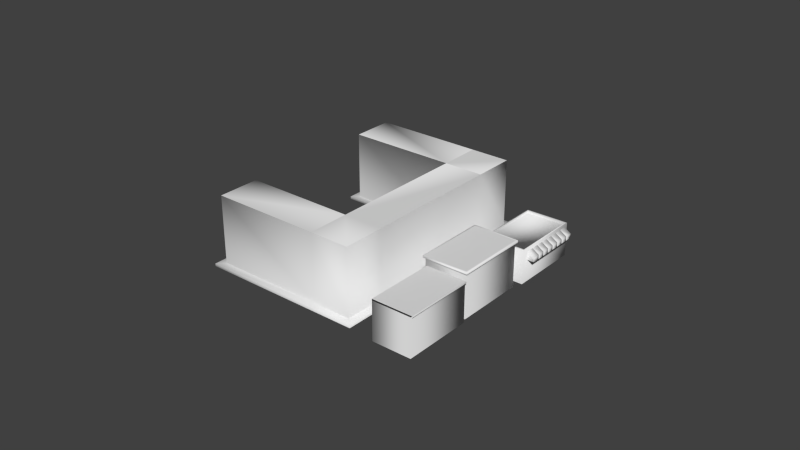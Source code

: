 # Source: block1.blend  (saved by Blender 2.74.0; exported with 4.5.12 LTS)
import bpy
from mathutils import Matrix  # noqa: F401  (used for matrix-valued properties, if any)

bpy.ops.wm.read_factory_settings(use_empty=True)
scene = bpy.context.scene
scene.name = 'Scene'

# ---- collections
col_collection_1 = bpy.data.collections.new('Collection 1'); scene.collection.children.link(col_collection_1)

# ---- materials (node trees are filled in below, after node groups)
mat_material_002 = bpy.data.materials.new('Material.002')
mat_material_002.alpha_threshold = 0.0
mat_material_002.use_transparent_shadow = False
mat_material_002.roughness = 0.5

# ---- material node trees

# ---- world
world_world = bpy.data.worlds.new('World'); scene.world = world_world
world_world.color = (0.05088, 0.05088, 0.05088)
world_world.use_sun_shadow = False
world_world.sun_shadow_jitter_overblur = 0.0
world_world.cycles.sampling_method = 'MANUAL'
world_world.cycles.sample_map_resolution = 256

# ---- meshes
me_untitled_001 = bpy.data.meshes.new('Untitled.001')
me_untitled_001.from_pydata([(2.051, 0.588, 1.565), (2.051, -1.664, 1.565), (3.425, -1.664, 1.565), (3.425, 0.588, 1.565), (2.051, 0.588, 0.08081), (2.051, -1.664, 0.08081), (3.425, -1.664, 0.08081), (3.425, 0.588, 0.08081), (2.051, 0.588, 1.498), (2.051, -1.664, 1.498), (3.425, 0.588, 1.498), (3.425, -1.664, 1.498), (3.48, 0.6428, 1.498), (3.48, -1.719, 1.498), (1.996, -1.719, 1.498), (1.996, 0.6428, 1.498), (3.48, -1.719, 1.565), (3.48, 0.6428, 1.565), (1.996, -1.719, 1.565), (1.996, 0.6428, 1.565)], [], [(3, 0, 1, 2), (10, 7, 4, 8), (5, 9, 8, 4), (6, 11, 9, 5), (7, 10, 11, 6), (3, 2, 16, 17), (2, 1, 18, 16), (1, 0, 19, 18), (0, 3, 17, 19), (12, 17, 16, 13), (13, 16, 18, 14), (14, 18, 19, 15), (17, 12, 15, 19)])
_uv = me_untitled_001.uv_layers.new(name='UVTex')
_uv.uv.foreach_set('vector', [-0.1297, 0.8675, -0.1297, 0.1046, 1.121, 0.1046, 1.121, 0.8675, 0.5534, 0.6183, 0.5534, -0.01099, 0.8941, -0.01099, 0.8941, 0.6183, 0.2363, 0.3923, 0.0, 0.3311, 0.6938, 0.0, 0.7294, 0.01749, 0.7262, -0.004768, 0.7262, 0.6121, 0.3922, 0.6121, 0.3922, -0.004767, 0.5661, -0.006119, 0.5661, 0.6134, 0.01624, 0.6134, 0.01624, -0.006119, -0.1297, 0.8675, 1.121, 0.8675, 1.151, 0.8979, -0.1602, 0.8979, 1.121, 0.8675, 1.121, 0.1046, 1.151, 0.07422, 1.151, 0.8979, 1.121, 0.1046, -0.1297, 0.1046, -0.1602, 0.07422, 1.151, 0.07422, -0.1297, 0.1046, -0.1297, 0.8675, -0.1602, 0.8979, -0.1602, 0.07422, 1.0, 0.9518, 1.0, 1.002, 0.0, 1.002, 0.0, 0.9518, 1.0, 0.9603, 1.0, 1.005, 0.0, 1.005, 0.0, 0.9603, 0.6356, 0.9985, 0.622, 0.9847, 0.6221, 0.0149, 0.6364, 0.0, 0.009537, 1.005, 0.009537, 0.9603, 1.01, 0.9603, 1.01, 1.005])
_ca = me_untitled_001.color_attributes.new('Col', 'BYTE_COLOR', 'CORNER')
_ca.data.foreach_set('color', [1.0, 1.0, 1.0, 1.0, 1.0, 1.0, 1.0, 1.0, 1.0, 1.0, 1.0, 1.0, 1.0, 1.0, 1.0, 1.0, 1.0, 1.0, 1.0, 1.0, 1.0, 1.0, 1.0, 1.0, 0.8148, 1.0, 0.162, 1.0, 1.0, 1.0, 1.0, 1.0, 1.0, 1.0, 1.0, 1.0, 1.0, 1.0, 1.0, 1.0, 1.0, 1.0, 1.0, 1.0, 1.0, 1.0, 1.0, 1.0, 1.0, 1.0, 1.0, 1.0, 1.0, 1.0, 1.0, 1.0, 1.0, 1.0, 1.0, 1.0, 0.9734, 1.0, 0.7529, 1.0, 1.0, 1.0, 1.0, 1.0, 1.0, 1.0, 1.0, 1.0, 1.0, 1.0, 1.0, 1.0, 1.0, 1.0, 1.0, 1.0, 1.0, 1.0, 1.0, 1.0, 1.0, 1.0, 1.0, 1.0, 1.0, 1.0, 1.0, 1.0, 1.0, 1.0, 1.0, 1.0, 1.0, 1.0, 1.0, 1.0, 1.0, 1.0, 1.0, 1.0, 1.0, 1.0, 1.0, 1.0, 1.0, 1.0, 1.0, 1.0, 1.0, 1.0, 1.0, 1.0, 1.0, 1.0, 1.0, 1.0, 1.0, 1.0, 1.0, 1.0, 1.0, 1.0, 1.0, 1.0, 1.0, 1.0, 1.0, 1.0, 1.0, 1.0, 1.0, 1.0, 1.0, 1.0, 1.0, 1.0, 1.0, 1.0, 1.0, 1.0, 1.0, 1.0, 1.0, 1.0, 1.0, 1.0, 1.0, 1.0, 1.0, 1.0, 1.0, 1.0, 1.0, 1.0, 1.0, 1.0, 1.0, 1.0, 1.0, 1.0, 1.0, 1.0, 1.0, 1.0, 1.0, 1.0, 1.0, 1.0, 1.0, 1.0, 1.0, 1.0, 1.0, 1.0, 1.0, 1.0, 1.0, 1.0, 1.0, 1.0, 1.0, 1.0, 1.0, 1.0, 1.0, 1.0, 1.0, 1.0, 1.0, 1.0, 1.0, 1.0, 1.0, 1.0, 1.0, 1.0, 1.0, 1.0, 1.0, 1.0, 1.0, 1.0, 1.0, 1.0])
me_untitled_001.materials.append(mat_material_002)
me_untitled_001.use_remesh_preserve_volume = False
me_untitled_001.use_remesh_preserve_attributes = False
me_untitled_001.use_mirror_vertex_groups = False
me_untitled_001.use_paint_bone_selection = False
me_untitled_001.use_paint_mask = True
me_untitled_001.update()
me_untitled_001.normals_split_custom_set([tuple(v) for v in zip(*[iter([-1.441e-07, 1.059e-07, 1.0, -1.441e-07, 1.059e-07, 1.0, -1.441e-07, 1.059e-07, 1.0, -1.441e-07, 1.059e-07, 1.0, 0.7071, 0.7071, -3.385e-05, 0.7071, 0.7071, -0.0002711, -0.7071, 0.7071, 3.403e-05, -0.7071, 0.7071, -0.0002372, -0.7071, -0.7071, 3.376e-05, -0.7071, -0.7071, 0.000271, -0.7071, 0.7071, -3.427e-05, -0.7071, 0.7071, 0.000237, 0.7071, -0.7071, 3.41e-05, 0.7071, -0.7071, 0.0002714, -0.7071, -0.7071, -3.428e-05, -0.7071, -0.7071, 0.0002368, 0.7071, 0.7071, 3.43e-05, 0.7071, 0.7071, -0.0002368, 0.7071, -0.7071, -3.385e-05, 0.7071, -0.7071, -0.000271, 3.772e-06, 1.034e-07, 1.0, 3.772e-06, 1.034e-07, 1.0, 0.5774, -0.5773, 0.5773, 0.7071, 2.229e-05, 0.7071, 1.799e-08, 0.0, 1.0, 1.799e-08, 0.0, 1.0, -0.5773, -0.5774, 0.5774, 0.5774, -0.5773, 0.5774, 1.886e-06, 1.034e-07, 1.0, 1.886e-06, 1.034e-07, 1.0, -0.7071, -1.001e-05, 0.7071, -0.5773, -0.5774, 0.5774, 0.0, 0.0, 1.0, 0.0, 0.0, 1.0, 0.7071, -0.0002189, 0.7071, -0.7071, -1.583e-05, 0.7071, 1.0, -3.783e-07, 5.36e-06, 0.7071, -3.413e-05, 0.7071, 0.5773, -0.5774, 0.5773, 0.7071, -0.7071, -0.0002674, 0.7071, -0.7071, 3.891e-05, 0.5774, -0.5774, 0.5773, -0.5773, -0.5774, 0.5774, -0.7071, -0.7071, 0.0002373, -0.7071, -0.7071, 3.394e-05, -0.5774, -0.5773, 0.5774, -0.7071, -0.0002373, 0.7071, -1.0, 0.0, 0.0, 0.0, 1.0, 0.0, 0.0, 1.0, 0.0, 0.0, 1.0, 0.0, 0.0, 1.0, 0.0])] * 3)])
me_untitled_000 = bpy.data.meshes.new('Untitled.000')
me_untitled_000.from_pydata([(3.755, 3.007, 0.7817), (3.755, 1.085, 0.7817), (3.534, 1.085, 0.7817), (3.534, 3.007, 0.7817), (3.755, 3.007, 0.9208), (3.755, 1.085, 0.9208), (3.534, 1.085, 1.059), (3.534, 3.007, 1.059), (3.755, 1.326, 0.9208), (3.755, 1.566, 0.9208), (3.755, 1.806, 0.9208), (3.755, 2.046, 0.9208), (3.755, 2.287, 0.9208), (3.755, 2.527, 0.9208), (3.755, 2.767, 0.9208), (3.755, 1.326, 0.7817), (3.755, 1.566, 0.7817), (3.755, 1.806, 0.7817), (3.755, 2.046, 0.7817), (3.755, 2.287, 0.7817), (3.755, 2.527, 0.7817), (3.755, 2.767, 0.7817), (3.534, 2.767, 1.059), (3.534, 2.527, 1.059), (3.534, 2.287, 1.059), (3.534, 2.046, 1.059), (3.534, 1.806, 1.059), (3.534, 1.566, 1.059), (3.534, 1.326, 1.059), (3.538, 3.127, 0.08081), (3.538, 0.8748, 0.08081), (2.164, 0.8748, 0.08081), (2.164, 3.127, 0.08081), (3.538, 3.127, 1.159), (3.538, 0.8748, 1.159), (2.164, 0.8748, 1.159), (2.164, 3.127, 1.159), (3.49, 3.048, 1.159), (2.213, 3.048, 1.159), (2.213, 0.9537, 1.159), (3.49, 0.9537, 1.159), (3.49, 3.048, 1.1), (3.49, 0.9537, 1.1), (2.213, 0.9537, 1.1), (2.213, 3.048, 1.1)], [], [(8, 28, 6, 5), (15, 8, 5, 1), (1, 5, 6, 2), (4, 0, 3, 7), (0, 4, 14, 21), (21, 14, 13, 20), (20, 13, 12, 19), (19, 12, 11, 18), (18, 11, 10, 17), (17, 10, 9, 16), (16, 9, 8, 15), (4, 7, 22, 14), (14, 22, 23, 13), (13, 23, 24, 12), (12, 24, 25, 11), (11, 25, 26, 10), (10, 26, 27, 9), (9, 27, 28, 8), (29, 33, 34, 30), (30, 34, 35, 31), (31, 35, 36, 32), (33, 29, 32, 36), (33, 36, 38, 37), (36, 35, 39, 38), (35, 34, 40, 39), (34, 33, 37, 40), (40, 37, 41, 42), (39, 40, 42, 43), (38, 39, 43, 44), (37, 38, 44, 41), (41, 44, 43, 42)])
_uv = me_untitled_000.uv_layers.new(name='UVTex')
_uv.uv.foreach_set('vector', [0.7423, 0.0871, 0.0, 0.0871, 0.0, 0.0, 0.7423, 0.0, 1.0, 0.0871, 0.7423, 0.0871, 0.7423, 0.0, 1.0, 0.0, 0.0, 0.0, 1.0, 0.0, 1.0, 1.0, 0.0, 1.0, 0.0, 0.0, 1.0, 0.0, 1.0, 1.0, 0.0, 1.0, 1.0, 0.6968, 0.7423, 0.6968, 0.7423, 0.6097, 1.0, 0.6097, 1.0, 0.6097, 0.7423, 0.6097, 0.7423, 0.5226, 1.0, 0.5226, 1.0, 0.5226, 0.7423, 0.5226, 0.7423, 0.4355, 1.0, 0.4355, 1.0, 0.4355, 0.7423, 0.4355, 0.7423, 0.3484, 1.0, 0.3484, 1.0, 0.3484, 0.7423, 0.3484, 0.7423, 0.2613, 1.0, 0.2613, 1.0, 0.2613, 0.7423, 0.2613, 0.7423, 0.1742, 1.0, 0.1742, 1.0, 0.1742, 0.7423, 0.1742, 0.7423, 0.0871, 1.0, 0.0871, 0.7423, 0.6968, 0.0, 0.6968, 0.0, 0.6097, 0.7423, 0.6097, 0.7423, 0.6097, 0.0, 0.6097, 0.0, 0.5226, 0.7423, 0.5226, 0.7423, 0.5226, 0.0, 0.5226, 0.0, 0.4355, 0.7423, 0.4355, 0.7423, 0.4355, 0.0, 0.4355, 0.0, 0.3484, 0.7423, 0.3484, 0.7423, 0.3484, 0.0, 0.3484, 0.0, 0.2613, 0.7423, 0.2613, 0.7423, 0.2613, 0.0, 0.2613, 0.0, 0.1742, 0.7423, 0.1742, 0.7423, 0.1742, 0.0, 0.1742, 0.0, 0.0871, 0.7423, 0.0871, 1.0, 0.0, 1.0, 1.02, 0.0, 1.02, 0.0, 0.0, 1.0, 0.0, 1.0, 0.7848, 0.0, 0.7848, 0.0, 0.0, 0.3076, 0.5358, 0.3076, 1.375, 2.061, 1.375, 2.061, 0.5358, 0.7976, 0.0, 0.7976, 1.0, 0.0, 1.0, 0.0, 0.0, 1.0, 0.0, 1.0, 0.6101, 0.965, 0.5887, 0.965, 0.02137, 1.0, 0.6101, 0.0, 0.6101, 0.03504, 0.5887, 0.965, 0.5887, 0.0, 0.6101, 0.0, 5e-06, 0.03503, 0.02138, 0.03504, 0.5887, 0.0, 5e-06, 1.0, 0.0, 0.965, 0.02137, 0.03503, 0.02138, 0.0, 0.0, 1.0, 0.0, 1.0, 0.02823, 0.0, 0.02823, 0.0, 0.0, 1.0, 0.0, 1.0, 0.04628, 0.0, 0.04628, 1.0, 0.02823, 0.0, 0.02823, 0.0, 0.0, 1.0, 0.0, 1.0, 0.04628, 0.0, 0.04628, 0.0, 0.0, 1.0, 0.0, 0.0, 0.0, 0.6101, 0.0, 0.6101, 1.0, 0.0, 1.0])
_ca = me_untitled_000.color_attributes.new('Col', 'BYTE_COLOR', 'CORNER')
_ca.data.foreach_set('color', [1.0, 1.0, 1.0, 1.0, 0.9911, 0.9911, 0.9911, 0.9961, 1.0, 0.1144, 0.1779, 1.0, 1.0, 0.1144, 0.1779, 1.0, 1.0, 1.0, 1.0, 1.0, 1.0, 1.0, 1.0, 1.0, 1.0, 0.1144, 0.1779, 1.0, 1.0, 0.1144, 0.1779, 1.0, 1.0, 0.1144, 0.1779, 1.0, 1.0, 0.117, 0.1812, 1.0, 1.0, 0.1144, 0.1779, 1.0, 1.0, 0.117, 0.1812, 1.0, 1.0, 0.1144, 0.1779, 1.0, 1.0, 0.1144, 0.1779, 1.0, 1.0, 0.1144, 0.1779, 1.0, 1.0, 0.1221, 0.1878, 1.0, 1.0, 0.1144, 0.1779, 1.0, 1.0, 0.1144, 0.1779, 1.0, 0.9911, 0.9911, 0.9911, 0.9961, 0.9911, 0.9911, 0.9911, 0.9961, 0.9911, 0.9911, 0.9911, 0.9961, 0.9911, 0.9911, 0.9911, 0.9961, 1.0, 0.1248, 0.1912, 1.0, 1.0, 0.1144, 0.1779, 1.0, 1.0, 0.1144, 0.1779, 1.0, 1.0, 0.1248, 0.1912, 1.0, 1.0, 1.0, 1.0, 1.0, 1.0, 1.0, 1.0, 1.0, 1.0, 1.0, 1.0, 1.0, 1.0, 1.0, 1.0, 1.0, 1.0, 0.1144, 0.1779, 1.0, 1.0, 0.1144, 0.1779, 1.0, 1.0, 0.1144, 0.1779, 1.0, 1.0, 0.1144, 0.1779, 1.0, 1.0, 1.0, 1.0, 1.0, 1.0, 1.0, 1.0, 1.0, 1.0, 1.0, 1.0, 1.0, 1.0, 1.0, 1.0, 1.0, 1.0, 0.1144, 0.1779, 1.0, 1.0, 0.1144, 0.1779, 1.0, 1.0, 0.1144, 0.1779, 1.0, 1.0, 0.1144, 0.1779, 1.0, 1.0, 1.0, 1.0, 1.0, 1.0, 1.0, 1.0, 1.0, 1.0, 0.1144, 0.1779, 1.0, 0.956, 0.2159, 0.1746, 1.0, 1.0, 1.0, 1.0, 1.0, 0.9911, 0.9911, 0.9911, 0.9961, 0.9911, 0.9911, 0.9911, 0.9961, 1.0, 1.0, 1.0, 1.0, 1.0, 0.1195, 0.1845, 1.0, 1.0, 0.1248, 0.1912, 1.0, 1.0, 0.1248, 0.1912, 1.0, 1.0, 0.1195, 0.1845, 1.0, 1.0, 1.0, 1.0, 1.0, 1.0, 1.0, 1.0, 1.0, 1.0, 1.0, 1.0, 1.0, 1.0, 1.0, 1.0, 1.0, 1.0, 0.1144, 0.1779, 1.0, 1.0, 0.1144, 0.1779, 1.0, 1.0, 0.1144, 0.1779, 1.0, 1.0, 0.1144, 0.1779, 1.0, 1.0, 1.0, 1.0, 1.0, 1.0, 1.0, 1.0, 1.0, 1.0, 1.0, 1.0, 1.0, 1.0, 1.0, 1.0, 1.0, 1.0, 0.1144, 0.1779, 1.0, 1.0, 0.1144, 0.1779, 1.0, 1.0, 0.1144, 0.1779, 1.0, 1.0, 0.1144, 0.1779, 1.0, 0.9911, 0.9911, 0.9911, 0.9961, 1.0, 1.0, 1.0, 1.0, 0.8148, 1.0, 0.159, 1.0, 0.8148, 1.0, 0.162, 1.0, 0.8148, 1.0, 0.159, 1.0, 0.8148, 1.0, 0.159, 1.0, 0.8148, 1.0, 0.159, 1.0, 0.8148, 1.0, 0.159, 1.0, 0.8148, 1.0, 0.159, 1.0, 0.8148, 1.0, 0.159, 1.0, 0.8148, 1.0, 0.159, 1.0, 0.8148, 1.0, 0.159, 1.0, 0.8148, 1.0, 0.159, 1.0, 0.8148, 1.0, 0.159, 1.0, 0.8148, 1.0, 0.162, 1.0, 0.8148, 1.0, 0.159, 1.0, 0.8148, 1.0, 0.159, 1.0, 0.8148, 1.0, 0.159, 1.0, 0.8148, 1.0, 0.159, 1.0, 0.8148, 1.0, 0.159, 1.0, 0.8148, 1.0, 0.159, 1.0, 0.8148, 1.0, 0.159, 1.0, 0.8148, 1.0, 0.159, 1.0, 0.8148, 1.0, 0.159, 1.0, 0.8148, 1.0, 0.159, 1.0, 0.8148, 1.0, 0.159, 1.0, 0.8148, 1.0, 0.159, 1.0, 0.8148, 1.0, 0.159, 1.0, 0.8148, 1.0, 0.159, 1.0, 0.8148, 1.0, 0.159, 1.0, 0.8148, 1.0, 0.159, 1.0, 0.8148, 1.0, 0.159, 1.0, 0.8148, 1.0, 0.159, 1.0, 0.8148, 1.0, 0.159, 1.0, 0.8148, 1.0, 0.159, 1.0, 0.8148, 1.0, 0.159, 1.0, 0.8148, 1.0, 0.159, 1.0, 0.8148, 1.0, 0.159, 1.0, 0.9387, 1.0, 0.6308, 1.0, 0.8148, 1.0, 0.159, 1.0, 0.8148, 1.0, 0.159, 1.0, 0.8388, 1.0, 0.2159, 1.0, 0.8148, 1.0, 0.159, 1.0, 0.8148, 1.0, 0.159, 1.0, 0.8148, 1.0, 0.159, 1.0, 0.8148, 1.0, 0.159, 1.0, 0.8148, 1.0, 0.159, 1.0, 0.8148, 1.0, 0.159, 1.0, 0.8148, 1.0, 0.159, 1.0, 0.8148, 1.0, 0.159, 1.0, 0.9047, 1.0, 0.9823, 1.0, 0.9047, 1.0, 0.9823, 1.0, 0.9047, 1.0, 0.9823, 1.0, 0.9047, 1.0, 0.9823, 1.0])
me_untitled_000.materials.append(mat_material_002)
me_untitled_000.use_remesh_preserve_volume = False
me_untitled_000.use_remesh_preserve_attributes = False
me_untitled_000.use_mirror_vertex_groups = False
me_untitled_000.use_paint_bone_selection = False
me_untitled_000.use_paint_mask = True
me_untitled_000.update()
me_untitled_000.normals_split_custom_set([tuple(v) for v in zip(*[iter([0.8559, 0.4587, 0.2388, 0.4199, 0.613, 0.6693, -0.07027, -0.472, 0.8788, 0.8003, -0.5445, 0.251, 0.7071, 0.0002725, -0.7071, 0.6571, 0.5982, 0.4587, 0.6379, -0.5446, 0.5445, 0.7071, -0.4999, -0.5001, 0.5001, -0.7071, -0.4999, 0.6739, -0.6379, 0.3728, -0.3039, -0.7071, 0.6385, -2.521e-06, -1.0, -1.623e-06, 0.6739, 0.6379, 0.3727, 0.4999, 0.7071, -0.5001, 2.881e-06, 1.0, 2.597e-06, -0.3039, 0.7071, 0.6385, 0.7071, 0.5001, -0.4999, 0.6379, 0.5445, 0.5446, 0.6571, -0.4587, 0.5982, 0.7071, -0.7071, -0.0002744, 0.7071, 0.0002714, -0.7071, 0.6571, 0.5982, 0.4587, 0.6571, -0.4587, 0.5982, 0.7071, -0.7071, -0.0002732, 0.7071, 0.0002727, -0.7071, 0.6571, 0.5982, 0.4587, 0.6571, -0.4587, 0.5982, 0.7071, -0.7071, -0.0002711, 0.7071, 0.0002725, -0.7071, 0.6571, 0.5982, 0.4587, 0.6571, -0.4587, 0.5982, 0.7071, -0.7071, -0.000272, 0.7071, 0.0002727, -0.7071, 0.6571, 0.5982, 0.4587, 0.6571, -0.4587, 0.5982, 0.7071, -0.7071, -0.0002706, 0.7071, 0.0002722, -0.7071, 0.6571, 0.5982, 0.4587, 0.6571, -0.4587, 0.5982, 0.7071, -0.7071, -0.0002715, 0.7071, 0.0002726, -0.7071, 0.6571, 0.5982, 0.4587, 0.6571, -0.4587, 0.5982, 0.7071, -0.7071, -0.0002711, 0.8002, 0.5446, 0.251, -0.07027, 0.472, 0.8788, -0.09947, 3.007e-05, 0.995, 0.7377, -0.5982, 0.3129, 0.8559, 0.4587, 0.2388, 0.4199, 0.613, 0.6693, -0.09947, 3.007e-05, 0.995, 0.7377, -0.5982, 0.3129, 0.8559, 0.4587, 0.2388, 0.4199, 0.613, 0.6693, -0.09947, 2.98e-05, 0.995, 0.7377, -0.5982, 0.3129, 0.8559, 0.4587, 0.2388, 0.4199, 0.613, 0.6693, -0.09947, 3.007e-05, 0.995, 0.7377, -0.5982, 0.3129, 0.8559, 0.4587, 0.2388, 0.4199, 0.613, 0.6693, -0.09947, 2.996e-05, 0.995, 0.7377, -0.5982, 0.3129, 0.8559, 0.4587, 0.2388, 0.4199, 0.613, 0.6693, -0.09947, 3.008e-05, 0.995, 0.7377, -0.5982, 0.3129, 0.8559, 0.4587, 0.2388, 0.4199, 0.613, 0.6693, -0.09947, 3.085e-05, 0.995, 0.7377, -0.5982, 0.3129, 0.7071, 0.7071, 3.41e-05, 0.5774, 0.5774, 0.5773, 0.5774, -0.5774, 0.5773, 0.7071, -0.7071, -0.0002713, 0.7071, -0.7071, 3.398e-05, 0.5773, -0.5774, 0.5774, -0.5773, -0.5774, 0.5774, -0.7071, -0.7071, 0.0002367, -0.7071, -0.7071, 3.374e-05, -0.5774, -0.5773, 0.5774, -0.5774, 0.5774, 0.5773, -0.7071, 0.7071, 0.0002372, 0.5774, 0.5774, 0.5773, 0.7071, 0.7071, -0.000271, -0.7071, 0.7071, 3.417e-05, -0.5774, 0.5774, 0.5773, 0.5773, 0.5774, 0.5774, -0.5773, 0.5774, 0.5774, 0.3015, -0.3015, 0.9045, -0.3015, -0.3015, 0.9045, -0.5774, 0.5773, 0.5774, -0.5774, -0.5773, 0.5774, 0.3015, 0.3015, 0.9045, 0.3015, -0.3015, 0.9045, -0.5773, -0.5774, 0.5774, 0.5773, -0.5774, 0.5774, -0.3015, 0.3015, 0.9045, 0.3015, 0.3015, 0.9045, 0.5774, -0.5773, 0.5773, 0.5774, 0.5773, 0.5773, -0.3015, -0.3015, 0.9045, -0.3015, 0.3015, 0.9045, -0.3015, 0.3015, 0.9045, -0.3015, -0.3015, 0.9045, -0.5774, -0.5774, 0.5773, -0.5774, 0.5773, 0.5774, 0.3015, 0.3015, 0.9045, -0.3015, 0.3015, 0.9045, -0.5773, 0.5774, 0.5774, 0.5774, 0.5774, 0.5773, 0.3015, -0.3015, 0.9045, 0.3015, 0.3015, 0.9045, 0.5774, 0.5773, 0.5774, 0.5774, -0.5774, 0.5773, -0.3015, -0.3015, 0.9045, 0.3015, -0.3015, 0.9045, 0.5773, -0.5774, 0.5774, -0.5774, -0.5774, 0.5773, -0.5773, -0.5774, 0.5774, 0.5774, -0.5773, 0.5774, 0.5773, 0.5774, 0.5774, -0.5774, 0.5773, 0.5774])] * 3)])
me_untitled_003 = bpy.data.meshes.new('Untitled.003')
me_untitled_003.from_pydata([(3.499, -1.813, 0.08081), (3.499, -4.065, 0.08081), (2.215, -4.065, 0.08081), (2.215, -1.813, 0.08081), (3.499, -1.813, 1.365), (3.499, -4.065, 1.365), (3.499, -4.065, 1.315), (2.215, -4.065, 1.315), (3.544, -1.813, 1.365), (3.544, -4.065, 1.365), (3.544, -4.065, 1.315), (2.215, -4.065, 1.365), (2.215, -1.813, 1.365), (3.499, -1.813, 1.315), (2.215, -1.813, 1.315), (3.544, -1.813, 1.315), (1.022, 3.568, 0.107), (-0.2622, -3.67, 0.107), (1.022, 2.217, 0.107), (1.022, -2.318, 0.107), (-0.2622, -2.318, 0.107), (-0.2622, 2.217, 0.107), (-3.801, 2.217, 0.107), (-4.017, -2.103, 0.107), (-4.019, -3.915, 0.107), (-4.017, 2.001, 0.107), (-4.019, 3.813, 0.107), (-0.2576, -3.915, 0.107), (-0.2576, 3.813, 0.107), (-0.4782, -2.102, 0.107), (-0.4782, 2.001, 0.107), (1.283, -3.915, 0.107), (1.283, -2.326, 0.107), (1.283, 2.224, 0.107), (1.283, 3.813, 0.107), (-4.017, -2.103, 0.0238), (-4.019, -3.915, 0.0238), (-0.2576, -3.915, 0.02381), (-0.2576, 3.813, 0.0238), (-4.019, 3.813, 0.0238), (-4.017, 2.001, 0.0238), (-0.4782, -2.102, 0.02381), (-0.4782, 2.001, 0.0238), (1.283, -3.915, 0.02381), (1.283, -2.326, 0.02381), (1.283, 2.224, 0.0238), (1.283, 3.813, 0.0238), (1.022, -3.67, 2.298), (1.022, 3.568, 2.298), (-0.2622, -3.67, 2.298), (-0.2622, 3.568, 2.298), (1.022, 2.217, 2.298), (1.022, -2.318, 2.298), (-0.2622, -2.318, 2.298), (-0.2622, 2.217, 2.298), (-3.801, 2.217, 2.298), (-3.801, -2.318, 2.298), (-3.801, 3.568, 2.298), (-3.801, -3.67, 2.298), (1.022, -3.67, 0.107), (-0.2622, 3.568, 0.107), (-3.801, -2.318, 0.107), (-3.801, 3.568, 0.107), (-3.801, -3.67, 0.107)], [], [(1, 6, 7, 2), (58, 49, 53, 56), (56, 61, 63, 58), (50, 60, 62, 57), (21, 22, 25, 30), (20, 21, 30, 29), (18, 19, 32, 33), (16, 18, 33, 34), (23, 35, 36, 24), (26, 39, 40, 25), (37, 27, 24, 36), (28, 38, 39, 26), (29, 41, 35, 23), (42, 30, 25, 40), (30, 42, 41, 29), (31, 43, 44, 32), (32, 44, 45, 33), (46, 34, 33, 45), (34, 46, 38, 28), (43, 31, 27, 37), (0, 13, 6, 1), (13, 0, 3, 14), (4, 12, 11, 5), (2, 7, 14, 3), (4, 5, 9, 8), (15, 8, 9, 10), (7, 11, 12, 14), (48, 50, 54, 51), (53, 49, 47, 52), (53, 52, 51, 54), (57, 55, 54, 50), (57, 62, 22, 55), (17, 49, 58, 63), (53, 20, 61, 56), (21, 54, 55, 22), (54, 21, 20, 53), (47, 59, 19, 52), (52, 19, 18, 51), (16, 48, 51, 18), (48, 16, 60, 50), (59, 47, 49, 17), (63, 61, 23, 24), (22, 62, 26, 25), (17, 63, 24, 27), (62, 60, 28, 26), (61, 20, 29, 23), (19, 59, 31, 32), (60, 16, 34, 28), (59, 17, 27, 31)])
_uv = me_untitled_003.uv_layers.new(name='UVTex')
_uv.uv.foreach_set('vector', [0.0, 1.0, 0.0, 0.0, 1.0, 0.0, 1.0, 1.0, 1.302, 0.989, 0.0, 0.0, -0.067, 1.147, 0.1643, 1.166, 0.827, 1.166, 0.827, -0.09774, 0.1643, -0.09774, 0.1643, 1.166, 0.5257, 0.9707, 0.526, 0.04609, 2.034, 0.0466, 2.034, 0.9712, 0.8018, 0.1893, 0.8018, 0.6602, 0.7889, 0.6732, 0.7889, 0.2022, 0.1982, 0.1893, 0.8018, 0.1893, 0.7889, 0.2022, 0.2111, 0.2022, 0.8018, 0.01828, 0.1982, 0.01828, 0.1982, 0.0, 0.8018, 1e-06, 0.9817, 0.01828, 0.8018, 0.01828, 0.8018, 1e-06, 0.9946, 0.005356, 0.213, 0.6628, 0.2181, 0.6682, 0.01008, 0.6674, 0.0153, 0.6619, 0.9848, 0.662, 0.9901, 0.6675, 0.7819, 0.6683, 0.787, 0.6628, 0.0, 0.1949, 0.0114, 0.1952, 0.0153, 0.6619, 0.01008, 0.6674, 0.9891, 0.1951, 1.0, 0.1949, 0.9901, 0.6675, 0.9848, 0.662, 0.2166, 0.2085, 0.222, 0.214, 0.2181, 0.6682, 0.213, 0.6628, 0.7772, 0.2152, 0.7827, 0.2097, 0.787, 0.6628, 0.7819, 0.6683, 0.7827, 0.2097, 0.7772, 0.2152, 0.222, 0.214, 0.2166, 0.2085, 0.01768, 0.0159, 0.01214, 0.01029, 0.2058, 0.0, 0.206, 0.01095, 0.206, 0.01095, 0.2058, 0.0, 0.7957, 0.00236, 0.7954, 0.01325, 0.9873, 0.01226, 0.9818, 0.01783, 0.7954, 0.01325, 0.7957, 0.00236, 0.9818, 0.01783, 0.9873, 0.01226, 1.0, 0.1949, 0.9891, 0.1951, 0.01214, 0.01029, 0.01768, 0.0159, 0.0114, 0.1952, 0.0, 0.1949, 1.0, 0.0, 1.002, 1.017, 0.002384, 1.017, 0.0, 0.0, 0.0, 1.0, 0.0, 0.0, 1.0, 0.0, 1.0, 1.0, 0.01991, 0.0, 0.5903, 0.0, 0.5903, 1.0, 0.01991, 1.0, 0.0, 0.0, 1.0, 0.0, 1.0, 1.0, 0.0, 1.0, 0.01991, 0.0, 0.01991, 1.0, 0.0, 1.0, 0.0, 0.0, 1.0, 0.9646, 1.0, 1.004, 0.0, 1.004, 0.0, 0.9646, 0.0, 0.0, 1.0, 0.0, 1.0, 1.0, 0.0, 1.0, 0.5257, 0.9707, 0.0, 0.0, 0.0, 0.0, 1.828, 0.9863, 0.0, 0.0, 0.0, 0.0, 1.815, 0.989, -0.4425, 0.9863, -0.4425, 0.9863, 1.307, 0.9863, 0.0, 0.0, -0.09175, 1.143, 0.138, 1.162, 1.919, 1.169, 0.0, 0.0, 2.034, 0.9712, 0.845, 1.162, 0.845, -0.08112, 0.138, -0.08112, 0.138, 1.162, 1.302, -0.03553, 1.302, 0.989, 0.05372, 0.989, 0.05372, -0.03553, 2.073, 1.147, 2.073, -0.04201, -0.067, -0.04201, -0.067, 1.147, 1.919, -0.02395, 1.919, 1.169, 0.0978, 1.169, 0.0978, -0.02395, 1.963, 1.143, 1.963, -0.05032, -0.09175, -0.05032, -0.09175, 1.143, -0.9638, 0.9863, -0.9638, -0.009618, -0.4425, -0.009618, -0.4425, 0.9863, -0.4425, 0.9863, -0.4425, -0.009618, 1.307, -0.009619, 1.307, 0.9863, 1.828, -0.009619, 1.828, 0.9863, 1.307, 0.9863, 1.307, -0.009619, -0.02174, 0.9705, -0.02142, 0.0459, 0.526, 0.04609, 0.5257, 0.9707, 1.815, -0.03553, 1.815, 0.989, 1.302, 0.989, 1.302, -0.03553, 0.01828, 0.6602, 0.1982, 0.6602, 0.2111, 0.6732, 0.005356, 0.6732, 0.8018, 0.6602, 0.9817, 0.6602, 0.9946, 0.6732, 0.7889, 0.6732, 0.01828, 0.1893, 0.01828, 0.6602, 0.005356, 0.6732, 0.0, 0.1893, 0.9817, 0.6602, 0.9817, 0.1893, 1.0, 0.1893, 0.9946, 0.6732, 0.1982, 0.6602, 0.1982, 0.1893, 0.2111, 0.2022, 0.2111, 0.6732, 0.1982, 0.01828, 0.01828, 0.01828, 0.005354, 0.005354, 0.1982, 0.0, 0.9817, 0.1893, 0.9817, 0.01828, 0.9946, 0.005356, 1.0, 0.1893, 0.01828, 0.01828, 0.01828, 0.1893, 0.0, 0.1893, 0.005354, 0.005354])
_ca = me_untitled_003.color_attributes.new('Col', 'BYTE_COLOR', 'CORNER')
_ca.data.foreach_set('color', [0.9473, 1.0, 0.5906, 1.0, 0.9473, 1.0, 0.5906, 1.0, 0.9473, 1.0, 0.5906, 1.0, 0.9473, 1.0, 0.5906, 1.0, 0.9131, 0.855, 0.855, 1.0, 0.9047, 1.0, 0.9823, 1.0, 0.9047, 1.0, 0.9823, 1.0, 0.9047, 1.0, 0.9823, 1.0, 1.0, 0.0, 0.01033, 1.0, 1.0, 0.0, 0.01033, 1.0, 1.0, 0.0, 0.01033, 1.0, 1.0, 0.0009106, 0.01161, 1.0, 1.0, 0.0, 0.01033, 1.0, 1.0, 0.0003035, 0.01096, 1.0, 1.0, 0.0, 0.01033, 1.0, 1.0, 0.0, 0.01033, 1.0, 0.9047, 1.0, 0.9823, 1.0, 0.9047, 1.0, 0.9823, 1.0, 0.9047, 1.0, 0.9823, 1.0, 0.9047, 1.0, 0.9823, 1.0, 0.9047, 1.0, 0.9823, 1.0, 0.9047, 1.0, 0.9823, 1.0, 0.9047, 1.0, 0.9823, 1.0, 0.9047, 1.0, 0.9823, 1.0, 0.9047, 1.0, 0.9823, 1.0, 0.9047, 1.0, 0.9823, 1.0, 0.9047, 1.0, 0.9823, 1.0, 0.9047, 1.0, 0.9823, 1.0, 0.9047, 1.0, 0.9823, 1.0, 0.9047, 1.0, 0.9823, 1.0, 0.9047, 1.0, 0.9823, 1.0, 0.9047, 1.0, 0.9823, 1.0, 0.9047, 1.0, 0.9823, 1.0, 0.9047, 1.0, 0.9823, 1.0, 0.9047, 0.9911, 0.9734, 1.0, 0.9047, 1.0, 0.9823, 1.0, 0.9047, 1.0, 0.9823, 1.0, 0.9047, 0.9911, 0.9734, 1.0, 0.9047, 1.0, 0.9823, 1.0, 0.9047, 1.0, 0.9823, 1.0, 0.9047, 1.0, 0.9823, 1.0, 0.9047, 1.0, 0.9823, 1.0, 0.9047, 1.0, 0.9823, 1.0, 0.9047, 0.9911, 0.9734, 1.0, 0.9047, 1.0, 0.9823, 1.0, 0.9047, 1.0, 0.9823, 1.0, 0.9047, 1.0, 0.9823, 1.0, 0.9047, 1.0, 0.9823, 1.0, 0.9047, 1.0, 0.9823, 1.0, 0.9047, 1.0, 0.9823, 1.0, 0.9047, 1.0, 0.9823, 1.0, 0.9047, 1.0, 0.9823, 1.0, 0.9047, 1.0, 0.9823, 1.0, 0.9047, 1.0, 0.9823, 1.0, 0.9047, 0.956, 0.9473, 1.0, 0.9047, 0.9047, 0.8963, 1.0, 0.9047, 1.0, 0.9823, 1.0, 0.9047, 1.0, 0.9823, 1.0, 0.9047, 1.0, 0.9823, 1.0, 0.9047, 1.0, 0.9823, 1.0, 0.9047, 1.0, 0.9823, 1.0, 0.9047, 1.0, 0.9823, 1.0, 0.9047, 1.0, 0.9823, 1.0, 0.9047, 1.0, 0.9823, 1.0, 0.9047, 1.0, 0.9823, 1.0, 0.9047, 1.0, 0.9823, 1.0, 0.9047, 1.0, 0.9823, 1.0, 0.9047, 1.0, 0.9823, 1.0, 0.9047, 1.0, 0.9823, 1.0, 0.9047, 1.0, 0.9823, 1.0, 0.9047, 1.0, 0.9823, 1.0, 0.9047, 1.0, 0.9823, 1.0, 0.9047, 1.0, 0.9823, 1.0, 0.9047, 1.0, 0.9823, 1.0, 0.9047, 1.0, 0.9823, 1.0, 0.9047, 1.0, 0.9823, 1.0, 0.9047, 1.0, 0.9823, 1.0, 0.9047, 1.0, 0.9823, 1.0, 0.9047, 1.0, 0.9823, 1.0, 0.9047, 1.0, 0.9823, 1.0, 0.9473, 1.0, 0.5906, 1.0, 0.9473, 1.0, 0.5906, 1.0, 0.9473, 1.0, 0.5906, 1.0, 0.9473, 1.0, 0.5906, 1.0, 0.9473, 1.0, 0.5906, 1.0, 0.9473, 1.0, 0.5906, 1.0, 0.9473, 1.0, 0.5906, 1.0, 0.9473, 1.0, 0.5906, 1.0, 0.9473, 1.0, 0.5906, 1.0, 0.9473, 1.0, 0.5906, 1.0, 0.9473, 1.0, 0.5972, 1.0, 0.9473, 1.0, 0.5906, 1.0, 0.9473, 1.0, 0.5906, 1.0, 0.9473, 1.0, 0.5906, 1.0, 0.9473, 1.0, 0.5906, 1.0, 0.9473, 1.0, 0.5972, 1.0, 0.9473, 1.0, 0.5906, 1.0, 0.9473, 1.0, 0.5906, 1.0, 0.9473, 1.0, 0.5906, 1.0, 0.9473, 1.0, 0.5906, 1.0, 0.9473, 1.0, 0.5906, 1.0, 0.9473, 1.0, 0.5906, 1.0, 0.9473, 1.0, 0.5906, 1.0, 0.9473, 1.0, 0.5906, 1.0, 0.9473, 1.0, 0.5906, 1.0, 0.9473, 1.0, 0.5972, 1.0, 0.9473, 1.0, 0.5906, 1.0, 0.9473, 1.0, 0.5906, 1.0, 0.9047, 1.0, 0.9823, 1.0, 0.9047, 1.0, 0.9823, 1.0, 0.9047, 1.0, 0.9823, 1.0, 0.9047, 1.0, 0.9823, 1.0, 0.9047, 1.0, 0.9823, 1.0, 0.9047, 1.0, 0.9823, 1.0, 0.9047, 1.0, 0.9823, 1.0, 0.9047, 1.0, 0.9823, 1.0, 0.9047, 1.0, 0.9823, 1.0, 0.9047, 1.0, 0.9823, 1.0, 0.9047, 1.0, 0.9823, 1.0, 0.9047, 1.0, 0.9823, 1.0, 0.9047, 1.0, 0.9823, 1.0, 0.9047, 1.0, 0.9823, 1.0, 0.9047, 1.0, 0.9823, 1.0, 0.9047, 1.0, 0.9823, 1.0, 1.0, 0.0, 0.01033, 1.0, 1.0, 0.0, 0.01033, 1.0, 1.0, 0.0, 0.01033, 1.0, 1.0, 0.0, 0.01033, 1.0, 1.0, 0.0, 0.01033, 1.0, 1.0, 0.0, 0.01033, 1.0, 1.0, 0.0, 0.01033, 1.0, 1.0, 0.0, 0.01033, 1.0, 1.0, 0.0, 0.01033, 1.0, 1.0, 0.0, 0.01033, 1.0, 1.0, 0.0, 0.01033, 1.0, 1.0, 0.0, 0.01033, 1.0, 1.0, 0.0, 0.01033, 1.0, 1.0, 0.0185, 0.04374, 1.0, 1.0, 0.0, 0.01033, 1.0, 1.0, 0.0, 0.01033, 1.0, 1.0, 0.0185, 0.04374, 1.0, 1.0, 0.0, 0.01033, 1.0, 1.0, 0.0, 0.01033, 1.0, 1.0, 0.0, 0.01033, 1.0, 1.0, 0.0, 0.01033, 1.0, 1.0, 0.0, 0.01033, 1.0, 1.0, 0.0, 0.01033, 1.0, 1.0, 0.0, 0.01033, 1.0, 1.0, 0.0, 0.01033, 1.0, 1.0, 0.0, 0.01033, 1.0, 1.0, 0.0003035, 0.01096, 1.0, 1.0, 0.0003035, 0.01033, 1.0, 1.0, 0.0, 0.01033, 1.0, 0.9734, 0.0009106, 0.01033, 1.0, 1.0, 0.0003035, 0.01033, 1.0, 1.0, 0.0003035, 0.01096, 1.0, 0.9734, 0.0009106, 0.01033, 1.0, 1.0, 0.0, 0.01033, 1.0, 1.0, 0.0003035, 0.01096, 1.0, 1.0, 0.0, 0.01033, 1.0, 1.0, 0.0, 0.01033, 1.0, 1.0, 0.0006071, 0.01161, 1.0, 1.0, 0.0, 0.01033, 1.0, 1.0, 0.0, 0.01033, 1.0, 0.9047, 1.0, 0.9823, 1.0, 0.9047, 1.0, 0.9823, 1.0, 0.9047, 1.0, 0.9823, 1.0, 0.9047, 1.0, 0.9823, 1.0, 0.9047, 1.0, 0.9823, 1.0, 0.9047, 1.0, 0.9823, 1.0, 0.9047, 1.0, 0.9823, 1.0, 0.9047, 1.0, 0.9823, 1.0, 0.9047, 1.0, 0.9823, 1.0, 0.9047, 1.0, 0.9823, 1.0, 0.9047, 1.0, 0.9823, 1.0, 0.9047, 1.0, 0.9823, 1.0, 0.9047, 1.0, 0.9823, 1.0, 0.9047, 1.0, 0.9823, 1.0, 0.9047, 1.0, 0.9823, 1.0, 0.9047, 1.0, 0.9823, 1.0, 0.9047, 1.0, 0.9823, 1.0, 0.9047, 1.0, 0.9823, 1.0, 0.9047, 1.0, 0.9823, 1.0, 0.9047, 1.0, 0.9823, 1.0, 0.9047, 1.0, 0.9823, 1.0, 0.9047, 1.0, 0.9823, 1.0, 0.9047, 1.0, 0.9823, 1.0, 0.9047, 1.0, 0.9823, 1.0, 0.9047, 1.0, 0.9823, 1.0, 0.9047, 1.0, 0.9823, 1.0, 0.9047, 1.0, 0.9823, 1.0, 0.9047, 1.0, 0.9823, 1.0, 0.9047, 1.0, 0.9823, 1.0, 0.9047, 1.0, 0.9823, 1.0, 0.9047, 1.0, 0.9823, 1.0, 0.9047, 1.0, 0.9823, 1.0])
me_untitled_003.materials.append(mat_material_002)
me_untitled_003.use_remesh_preserve_volume = False
me_untitled_003.use_remesh_preserve_attributes = False
me_untitled_003.use_mirror_vertex_groups = False
me_untitled_003.use_paint_bone_selection = False
me_untitled_003.use_paint_mask = True
me_untitled_003.update()
me_untitled_003.normals_split_custom_set([tuple(v) for v in zip(*[iter([0.7071, -0.7071, 3.473e-05, 0.7071, -0.7071, -0.0002363, -0.7071, -0.7071, -3.33e-05, -0.7071, -0.7071, 0.0002379, -3.988e-07, 1.764e-07, 1.0, -3.988e-07, 1.764e-07, 1.0, 0.7071, 0.0002713, 0.7071, 0.000237, 0.7071, 0.7071, -0.7071, 0.7071, -3.394e-05, -0.3015, 0.3015, 0.9045, -0.3015, -0.3015, 0.9045, -0.7071, -0.7071, -0.0002373, 1.011e-07, 1.0, 6.993e-08, 1.489e-07, 0.7071, 0.7071, -0.3015, 0.3015, 0.9045, -0.7071, 0.7071, 0.0002709, -0.5773, -0.5774, 0.5774, -0.3017, -0.3014, 0.9045, -0.5775, -0.5772, 0.5774, -0.3015, -0.3015, 0.9045, -0.5774, 0.5773, 0.5774, -0.5774, -0.5773, 0.5774, -0.3015, -0.3015, 0.9045, -0.3014, 0.3016, 0.9045, 0.7069, 0.01939, 0.7071, 0.7069, -0.01941, 0.7071, 0.71, -0.01642, 0.704, 0.71, 0.01644, 0.704, 0.3107, 0.292, 0.9045, 0.7069, 0.01941, 0.7071, 0.7102, 0.003277, 0.704, 0.5927, 0.5584, 0.5804, -0.5768, 0.578, 0.5773, -0.7064, 0.7078, -0.000274, -0.7117, -0.7025, 2.967e-05, -0.5808, -0.5733, 0.5779, -0.5808, 0.5733, 0.5779, -0.7117, 0.7025, 3.353e-05, -0.7064, -0.7078, 3.529e-05, -0.5768, -0.578, 0.5773, 0.02008, -0.9998, 7.048e-07, 0.01432, -0.7114, 0.7026, -0.5739, -0.5802, 0.5779, -0.7032, -0.711, 2.811e-05, 0.01432, 0.7114, 0.7026, 0.02008, 0.9998, 9.627e-07, -0.7032, 0.711, 3.367e-05, -0.5739, 0.5802, 0.5779, -0.3015, 0.3015, 0.9045, -0.7071, 0.7071, 8.198e-07, -0.7071, 0.7071, 3.5e-05, -0.5774, 0.5773, 0.5773, -0.7071, -0.7071, -1.191e-07, -0.3015, -0.3015, 0.9045, -0.5773, -0.5773, 0.5774, -0.7071, -0.7071, 0.0002373, -0.3015, -0.3015, 0.9045, -0.7071, -0.7071, -8.033e-07, -0.7071, 0.7071, -1.002e-06, -0.3015, 0.3015, 0.9045, 0.592, -0.5592, 0.5804, 0.7269, -0.6867, 3.283e-05, 0.9999, 0.0139, 6.672e-07, 0.7101, 0.009889, 0.704, 0.7101, -0.009889, 0.704, 0.9999, -0.01385, 6.633e-07, 0.9999, 0.01385, 6.649e-07, 0.7101, 0.009889, 0.704, 0.7269, 0.6867, 3.296e-05, 0.592, 0.5592, 0.5804, 0.7101, -0.009889, 0.704, 0.9999, -0.0139, 6.647e-07, 0.5592, 0.592, 0.5804, 0.6867, 0.7269, 3.28e-05, -0.02008, 0.9998, 9.64e-07, -0.01432, 0.7114, 0.7026, 0.6867, -0.7269, 3.296e-05, 0.5592, -0.592, 0.5804, -0.01432, -0.7114, 0.7026, -0.02008, -0.9998, 9.595e-07, 0.7071, 0.7071, 3.423e-05, 0.7071, 0.7071, -0.0002368, 0.7071, -0.7071, -3.374e-05, 0.7071, -0.7071, -0.0002709, 0.7071, 0.7071, -3.373e-05, 0.7071, 0.7071, -0.000271, -0.7071, 0.7071, 3.415e-05, -0.7071, 0.7071, -0.0002371, 9.824e-08, 5.293e-08, 1.0, 9.824e-08, 5.293e-08, 1.0, 9.824e-08, 5.293e-08, 1.0, 9.824e-08, 5.293e-08, 1.0, -0.7071, -0.7071, 3.451e-05, -0.7071, -0.7071, -0.0002367, -0.7071, 0.7071, -3.394e-05, -0.7071, 0.7071, 0.0002372, 0.0, 5.293e-08, 1.0, 0.0, 5.293e-08, 1.0, 0.0, 5.293e-08, 1.0, 0.0, 5.293e-08, 1.0, 1.0, -2.646e-07, 0.0, 1.0, -2.646e-07, 0.0, 0.7071, -0.7071, -3.394e-05, 0.7071, -0.7071, 0.0002373, -0.7071, -0.7071, 3.394e-05, -0.7071, -0.7071, -0.0002372, -1.0, 0.0, 0.0, -1.0, 0.0, 0.0, -1.465e-08, 1.764e-07, 1.0, -1.465e-08, 1.764e-07, 1.0, -1.465e-08, 1.764e-07, 1.0, -0.0002376, -0.7071, 0.7071, 0.0, 1.764e-07, 1.0, 0.0, 1.764e-07, 1.0, -0.0002376, -0.7071, 0.7071, 0.0, 1.764e-07, 1.0, 4.529e-08, 1.051e-07, 1.0, 4.529e-08, 1.051e-07, 1.0, 4.529e-08, 1.051e-07, 1.0, 3.203e-08, -0.7071, 0.7071, -0.0002714, 0.7071, 0.7071, 0.7071, 2.946e-08, 0.7071, -2.493e-07, 1.764e-07, 1.0, 0.7071, 0.0002713, 0.7071, -0.7071, 0.7071, -3.395e-05, -0.3015, 0.3015, 0.9045, -0.3015, -0.3015, 0.9045, -0.7071, -0.7071, 0.000271, -4.764e-08, -0.7071, 0.7071, -6.738e-08, -1.0, 1.23e-07, -0.7071, -0.7071, -3.385e-05, -0.3015, -0.3015, 0.9045, -0.7071, 0.7071, -4.326e-07, -0.5773, 0.5774, 0.5774, -0.3015, 0.3015, 0.9045, -0.7071, 0.7071, 0.0002709, -0.5773, -0.5774, 0.5774, -0.7071, -0.7071, -1.906e-07, -0.7071, -0.7071, -3.394e-05, -0.3015, -0.3015, 0.9045, -0.7071, -0.7071, 1.152e-07, -0.5774, -0.5773, 0.5774, -0.5774, 0.5773, 0.5774, -0.7071, 0.7071, -7.435e-08, 0.7071, -0.7071, -3.376e-05, 0.3015, -0.3015, 0.9045, 0.7071, -4.786e-07, 0.7071, 1.0, -2.416e-07, 1.36e-07, 1.0, 0.0, 0.0, 0.7071, -3.85e-07, 0.7071, 0.7071, 0.0, 0.7071, 1.0, 0.0, 0.0, 0.3015, 0.3015, 0.9045, 0.7071, 0.7071, -0.0002371, 1.0, 8.052e-08, 0.0, 0.7071, 1.189e-08, 0.7071, 0.7071, 0.7071, -3.382e-05, 0.3015, 0.3015, 0.9045, 1.312e-07, 0.7071, 0.7071, 1.856e-07, 1.0, 1.694e-07, 0.3015, -0.3015, 0.9045, 0.7071, -0.7071, -0.0002373, -1.856e-07, -1.0, 0.0, -1.622e-07, -0.7071, 0.7071, -0.2833, -0.3187, 0.9045, -0.3017, 0.3014, 0.9045, -0.5772, 0.5775, 0.5773, -0.566, -0.5879, 0.5779, -0.3017, -0.3013, 0.9045, -0.2833, 0.3187, 0.9045, -0.566, 0.5879, 0.5779, -0.5771, -0.5776, 0.5774, 0.01341, -0.707, 0.7071, -0.2833, -0.3187, 0.9045, -0.5619, -0.5919, 0.5779, 0.01619, -0.7114, 0.7026, -0.2833, 0.3187, 0.9045, 0.01343, 0.707, 0.7071, 0.01618, 0.7114, 0.7026, -0.5619, 0.5918, 0.5779, -0.3016, 0.3014, 0.9045, -0.5774, 0.5774, 0.5774, -0.3015, 0.3015, 0.9045, -0.5775, 0.5772, 0.5774, 0.7069, -0.01939, 0.7071, 0.3107, -0.292, 0.9045, 0.5928, -0.5584, 0.5804, 0.7102, -0.003297, 0.704, 0.01341, 0.707, 0.7071, 0.3107, 0.292, 0.9045, 0.5742, 0.5775, 0.5804, -0.00279, 0.7116, 0.7026, 0.3107, -0.292, 0.9045, 0.01343, -0.707, 0.7071, -0.002805, -0.7116, 0.7026, 0.5742, -0.5775, 0.5804])] * 3)])

# ---- objects
ob_cube_001_002 = bpy.data.objects.new('Cube_001.002', me_untitled_001)
ob_cube_001_000 = bpy.data.objects.new('Cube_001.000', me_untitled_000)
ob_cube_001_001 = bpy.data.objects.new('Cube_001.001', me_untitled_003)

# ---- transforms, parenting, visibility, modifiers, constraints
ob_cube_001_002.location = (0.04968, 0.002556, 0.009532)
ob_cube_001_002.scale = (0.01, 0.01, 0.01)
ob_cube_001_002.color = (0.8, 0.8, 0.8, 1.0)
ob_cube_001_002.lineart.crease_threshold = 0.0
ob_cube_001_000.location = (0.04968, 0.002556, 0.009532)
ob_cube_001_000.scale = (0.01, 0.01, 0.01)
ob_cube_001_000.color = (0.8, 0.8, 0.8, 1.0)
ob_cube_001_000.lineart.crease_threshold = 0.0
ob_cube_001_001.location = (0.04968, 0.002556, 0.009532)
ob_cube_001_001.scale = (0.01, 0.01, 0.01)
ob_cube_001_001.color = (0.8, 0.8, 0.8, 1.0)
ob_cube_001_001.lineart.crease_threshold = 0.0

# ---- collection membership
col_collection_1.objects.link(ob_cube_001_002)
col_collection_1.objects.link(ob_cube_001_000)
col_collection_1.objects.link(ob_cube_001_001)

# ---- scene / render settings (as saved in the file)
scene.frame_start = 1; scene.frame_end = 250; scene.frame_set(1)
scene.render.engine = 'BLENDER_EEVEE_NEXT'
scene.render.resolution_percentage = 50
scene.render.dither_intensity = 0.0
scene.cycles.use_denoising = False
scene.cycles.samples = 10
scene.cycles.sampling_pattern = 'TABULATED_SOBOL'
scene.cycles.light_sampling_threshold = 0.0
scene.cycles.use_adaptive_sampling = False
scene.cycles.use_light_tree = False
scene.cycles.blur_glossy = 0.0
scene.cycles.pixel_filter_type = 'GAUSSIAN'
scene.cycles.sample_clamp_indirect = 0.0
scene.view_settings.view_transform = 'Standard'
bpy.context.view_layer.update()

# ---- added for rendering (the .blend has no active camera and no usable light): camera, sun
cam_auto = bpy.data.cameras.new('AutoCamera')
cam_auto.lens = 50.0
cam_auto.sensor_width = 36.0
cam_auto.clip_end = 1000.0
ob_auto_camera = bpy.data.objects.new('AutoCamera', cam_auto)
scene.collection.objects.link(ob_auto_camera)
ob_auto_camera.location = (0.233405, -0.220754, 0.169176)
ob_auto_camera.rotation_euler = (1.09748, -7.21219e-08, 0.694738)
scene.camera = ob_auto_camera
light_auto_sun = bpy.data.lights.new('AutoSun', 'SUN')
light_auto_sun.energy = 3.0
light_auto_sun.angle = 0.0523599
ob_auto_sun = bpy.data.objects.new('AutoSun', light_auto_sun)
scene.collection.objects.link(ob_auto_sun)
ob_auto_sun.rotation_euler = (0.872665, 0.174533, 0.523599)
bpy.context.view_layer.update()
